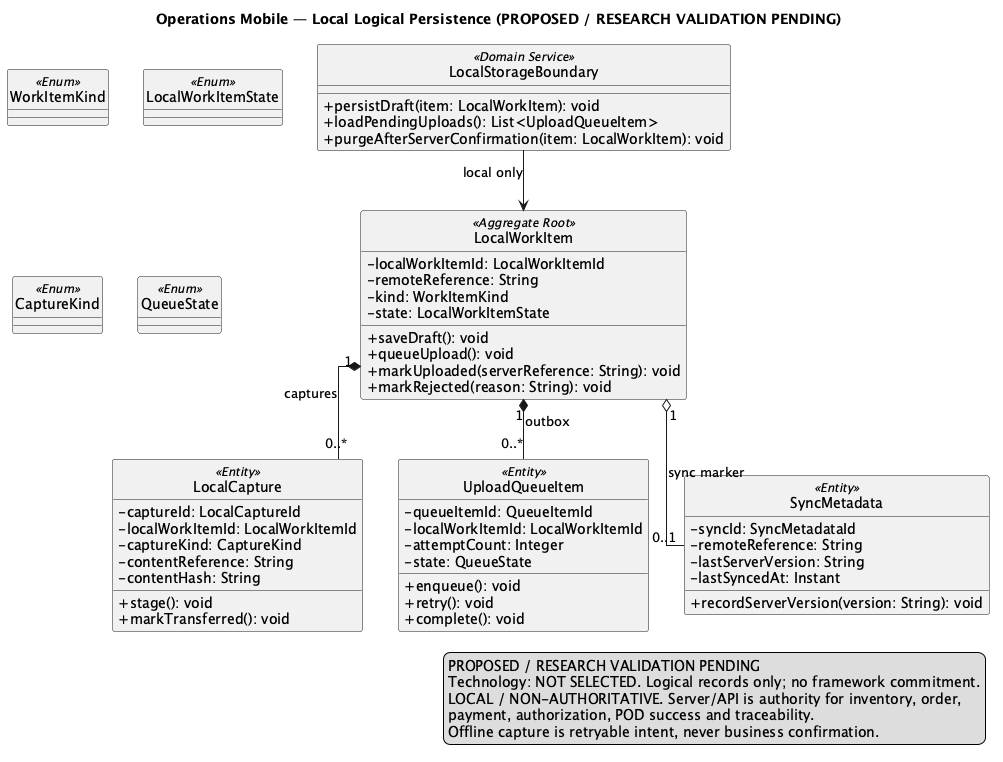

The diagram above was rendered by PlantUML. Its source (embedded in the PNG):
@startuml OperationsMobileLocalPersistence
title Operations Mobile — Local Logical Persistence (PROPOSED / RESEARCH VALIDATION PENDING)
hide circle
skinparam classAttributeIconSize 0
skinparam shadowing false
skinparam linetype ortho

class LocalWorkItem <<Aggregate Root>> {
  -localWorkItemId: LocalWorkItemId
  -remoteReference: String
  -kind: WorkItemKind
  -state: LocalWorkItemState
  +saveDraft(): void
  +queueUpload(): void
  +markUploaded(serverReference: String): void
  +markRejected(reason: String): void
}

class LocalCapture <<Entity>> {
  -captureId: LocalCaptureId
  -localWorkItemId: LocalWorkItemId
  -captureKind: CaptureKind
  -contentReference: String
  -contentHash: String
  +stage(): void
  +markTransferred(): void
}

class UploadQueueItem <<Entity>> {
  -queueItemId: QueueItemId
  -localWorkItemId: LocalWorkItemId
  -attemptCount: Integer
  -state: QueueState
  +enqueue(): void
  +retry(): void
  +complete(): void
}

class SyncMetadata <<Entity>> {
  -syncId: SyncMetadataId
  -remoteReference: String
  -lastServerVersion: String
  -lastSyncedAt: Instant
  +recordServerVersion(version: String): void
}

class LocalStorageBoundary <<Domain Service>> {
  +persistDraft(item: LocalWorkItem): void
  +loadPendingUploads(): List<UploadQueueItem>
  +purgeAfterServerConfirmation(item: LocalWorkItem): void
}

LocalWorkItem "1" *-- "0..*" LocalCapture : captures
LocalWorkItem "1" *-- "0..*" UploadQueueItem : outbox
LocalWorkItem "1" o-- "0..1" SyncMetadata : sync marker
LocalStorageBoundary --> LocalWorkItem : local only

enum WorkItemKind <<Enum>>
enum LocalWorkItemState <<Enum>>
enum CaptureKind <<Enum>>
enum QueueState <<Enum>>

legend right
PROPOSED / RESEARCH VALIDATION PENDING
Technology: NOT SELECTED. Logical records only; no framework commitment.
LOCAL / NON-AUTHORITATIVE. Server/API is authority for inventory, order,
payment, authorization, POD success and traceability.
Offline capture is retryable intent, never business confirmation.
endlegend
@enduml